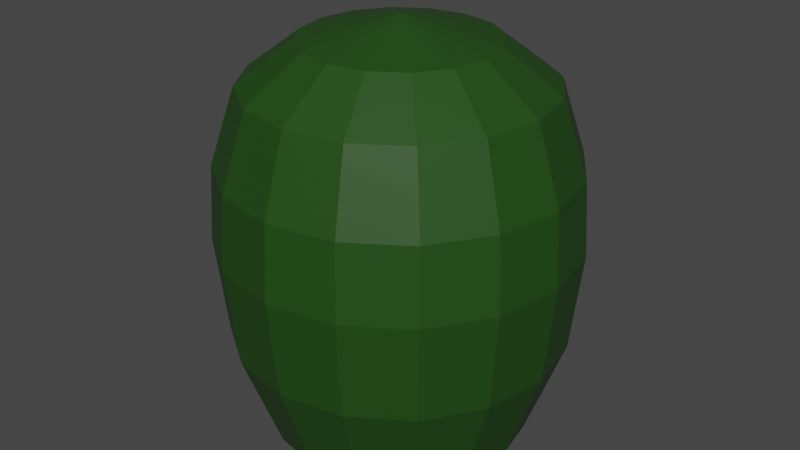 # Source: BarrelCactus1.blend  (saved by Blender 2.80.75; exported with 4.5.12 LTS)
import bpy
from mathutils import Matrix  # noqa: F401  (used for matrix-valued properties, if any)

bpy.ops.wm.read_factory_settings(use_empty=True)
scene = bpy.context.scene
scene.name = 'Scene'

# ---- collections
col_collection = bpy.data.collections.new('Collection'); scene.collection.children.link(col_collection)

# ---- materials (node trees are filled in below, after node groups)
mat_material_001 = bpy.data.materials.new('Material.001')
mat_material_001.use_transparent_shadow = False

# ---- material node trees
mat_material_001.use_nodes = True; mat_material_001.node_tree.nodes.clear()
_N = mat_material_001.node_tree.nodes; _L = mat_material_001.node_tree.links
n0 = _N.new('ShaderNodeOutputMaterial'); n0.name = 'Material Output'; n0.location = (300, 300)
n1 = _N.new('ShaderNodeBsdfPrincipled'); n1.name = 'Principled BSDF'; n1.location = (10, 300)
n1.distribution = 'GGX'
n1.subsurface_method = 'BURLEY'
n1.inputs[0].default_value = (0.01487, 0.06597, 0.006304, 1.0)
n1.inputs[3].default_value = 1.45
n1.inputs[27].default_value = (0.0, 0.0, 0.0, 1.0)
n1.inputs[28].default_value = 1.0
_L.new(n1.outputs[0], n0.inputs[0])
n0.is_active_output = True

# ---- world
world_world = bpy.data.worlds.new('World'); scene.world = world_world
world_world.use_nodes = True; world_world.node_tree.nodes.clear()
_N = world_world.node_tree.nodes; _L = world_world.node_tree.links
n0 = _N.new('ShaderNodeOutputWorld'); n0.name = 'World Output'; n0.location = (300, 300)
n1 = _N.new('ShaderNodeBackground'); n1.name = 'Background'; n1.location = (10, 300)
n1.inputs[0].default_value = (0.05088, 0.05088, 0.05088, 1.0)
_L.new(n1.outputs[0], n0.inputs[0])
n0.is_active_output = True
world_world.color = (0.05088, 0.05088, 0.05088)
world_world.use_sun_shadow = False
world_world.sun_shadow_jitter_overblur = 0.0

# ---- meshes
me_cylinder = bpy.data.meshes.new('Cylinder')
me_cylinder.from_pydata([(-7.603e-08, 0.8155, -2.451), (-3.389e-09, 5.646e-09, 2.111), (0.3121, 0.7534, -2.451), (-0.6563, 0.6563, 1.416), (0.5766, 0.5766, -2.451), (-0.8575, 0.3552, 1.416), (0.7534, 0.3121, -2.451), (-0.9281, 6.993e-09, 1.416), (0.8155, -3.861e-08, -2.451), (-0.8575, -0.3552, 1.416), (0.7534, -0.3121, -2.451), (-0.6563, -0.6563, 1.416), (0.5766, -0.5766, -2.451), (-0.3552, -0.8575, 1.416), (0.3121, -0.7534, -2.451), (5.441e-08, -0.9281, 1.416), (4.71e-08, -0.8155, -2.451), (0.3552, -0.8575, 1.416), (-0.3121, -0.7534, -2.451), (0.6563, -0.6563, 1.416), (-0.5766, -0.5766, -2.451), (0.8575, -0.3552, 1.416), (-0.7534, -0.3121, -2.451), (0.9281, -4.464e-08, 1.416), (-0.8155, 6.761e-09, -2.451), (0.8575, 0.3552, 1.416), (-0.7534, 0.3121, -2.451), (0.6563, 0.6563, 1.416), (-0.5766, 0.5766, -2.451), (0.3552, 0.8575, 1.416), (-0.3121, 0.7534, -2.451), (-8.573e-08, 0.9281, 1.416), (-1.011e-07, 1.112, -0.228), (0.4257, 1.028, -0.228), (0.7866, 0.7866, -0.228), (1.028, 0.4257, -0.228), (1.112, -5.504e-08, -0.228), (1.028, -0.4257, -0.228), (0.7866, -0.7866, -0.228), (0.4257, -1.028, -0.228), (6.685e-08, -1.112, -0.228), (-0.4257, -1.028, -0.228), (-0.7866, -0.7866, -0.228), (-1.028, -0.4257, -0.228), (-1.112, 6.852e-09, -0.228), (-1.028, 0.4257, -0.228), (-0.7866, 0.7866, -0.228), (-0.4257, 1.028, -0.228), (0.4001, 0.9658, -1.327), (0.7392, 0.7392, -1.327), (0.9658, 0.4001, -1.327), (1.045, -5.135e-08, -1.327), (0.9658, -0.4001, -1.327), (0.7392, -0.7392, -1.327), (0.4001, -0.9658, -1.327), (6.166e-08, -1.045, -1.327), (-0.4001, -0.9658, -1.327), (-0.7392, -0.7392, -1.327), (-0.9658, -0.4001, -1.327), (-1.045, 6.815e-09, -1.327), (-0.9658, 0.4001, -1.327), (-0.7392, 0.7392, -1.327), (-0.4001, 0.9658, -1.327), (-9.619e-08, 1.045, -1.327), (-5.565e-08, 0.5891, 1.866), (0.2254, 0.5442, 1.866), (0.4165, 0.4165, 1.866), (0.5442, 0.2254, 1.866), (0.5891, -2.684e-08, 1.866), (0.5442, -0.2254, 1.866), (0.4165, -0.4165, 1.866), (0.2254, -0.5442, 1.866), (3.33e-08, -0.5891, 1.866), (-0.2254, -0.5442, 1.866), (-0.4165, -0.4165, 1.866), (-0.5442, -0.2254, 1.866), (-0.5891, 5.938e-09, 1.866), (-0.5442, 0.2254, 1.866), (-0.4165, 0.4165, 1.866), (-0.2254, 0.5442, 1.866), (0.4139, 0.9993, 0.5912), (0.7649, 0.7649, 0.5912), (0.9993, 0.4139, 0.5912), (1.082, -5.225e-08, 0.5912), (0.9993, -0.4139, 0.5912), (0.7649, -0.7649, 0.5912), (0.4139, -0.9993, 0.5912), (6.393e-08, -1.082, 0.5912), (-0.4139, -0.9993, 0.5912), (-0.7649, -0.7649, 0.5912), (-0.9993, -0.4139, 0.5912), (-1.082, 7.927e-09, 0.5912), (-0.9993, 0.4139, 0.5912), (-0.7649, 0.7649, 0.5912), (-0.4139, 0.9993, 0.5912), (-9.94e-08, 1.082, 0.5912), (-0.3552, 0.8575, 1.416)], [], [(64, 1, 65), (65, 1, 66), (66, 1, 67), (67, 1, 68), (68, 1, 69), (69, 1, 70), (70, 1, 71), (71, 1, 72), (72, 1, 73), (73, 1, 74), (74, 1, 75), (75, 1, 76), (76, 1, 77), (77, 1, 78), (92, 5, 3, 93), (78, 1, 79), (79, 1, 64), (0, 2, 4, 6, 8, 10, 12, 14, 16, 18, 20, 22, 24, 26, 28, 30), (62, 47, 32, 63), (61, 46, 47, 62), (60, 45, 46, 61), (59, 44, 45, 60), (58, 43, 44, 59), (57, 42, 43, 58), (56, 41, 42, 57), (55, 40, 41, 56), (54, 39, 40, 55), (53, 38, 39, 54), (52, 37, 38, 53), (51, 36, 37, 52), (50, 35, 36, 51), (49, 34, 35, 50), (48, 33, 34, 49), (63, 32, 33, 48), (0, 63, 48, 2), (2, 48, 49, 4), (4, 49, 50, 6), (6, 50, 51, 8), (8, 51, 52, 10), (10, 52, 53, 12), (12, 53, 54, 14), (14, 54, 55, 16), (16, 55, 56, 18), (18, 56, 57, 20), (20, 57, 58, 22), (22, 58, 59, 24), (24, 59, 60, 26), (26, 60, 61, 28), (28, 61, 62, 30), (30, 62, 63, 0), (96, 79, 64, 31), (3, 78, 79, 96), (5, 77, 78, 3), (7, 76, 77, 5), (9, 75, 76, 7), (11, 74, 75, 9), (13, 73, 74, 11), (15, 72, 73, 13), (17, 71, 72, 15), (19, 70, 71, 17), (21, 69, 70, 19), (23, 68, 69, 21), (25, 67, 68, 23), (27, 66, 67, 25), (29, 65, 66, 27), (31, 64, 65, 29), (32, 95, 80, 33), (33, 80, 81, 34), (34, 81, 82, 35), (35, 82, 83, 36), (36, 83, 84, 37), (37, 84, 85, 38), (38, 85, 86, 39), (39, 86, 87, 40), (40, 87, 88, 41), (41, 88, 89, 42), (42, 89, 90, 43), (43, 90, 91, 44), (44, 91, 92, 45), (45, 92, 93, 46), (46, 93, 94, 47), (47, 94, 95, 32), (91, 7, 5, 92), (90, 9, 7, 91), (89, 11, 9, 90), (88, 13, 11, 89), (87, 15, 13, 88), (86, 17, 15, 87), (85, 19, 17, 86), (84, 21, 19, 85), (83, 23, 21, 84), (82, 25, 23, 83), (81, 27, 25, 82), (80, 29, 27, 81), (95, 31, 29, 80), (93, 3, 96, 94), (94, 96, 31, 95)])
_uv = me_cylinder.uv_layers.new(name='UVMap')
_uv.uv.foreach_set('vector', [0.9747, 0.9255, 0.9375, 1.0, 0.9249, 0.9255, 0.9249, 0.9255, 0.875, 1.0, 0.8624, 0.9255, 0.8624, 0.9255, 0.8125, 1.0, 0.7999, 0.9255, 0.7999, 0.9255, 0.75, 1.0, 0.7374, 0.9255, 0.7374, 0.9255, 0.6875, 1.0, 0.6749, 0.9255, 0.6749, 0.9255, 0.625, 1.0, 0.6124, 0.9255, 0.6124, 0.9255, 0.5625, 1.0, 0.5499, 0.9255, 0.5499, 0.9255, 0.5, 1.0, 0.4874, 0.9255, 0.4874, 0.9255, 0.4375, 1.0, 0.4249, 0.9255, 0.4249, 0.9255, 0.375, 1.0, 0.3624, 0.9255, 0.3624, 0.9255, 0.3125, 1.0, 0.2999, 0.9255, 0.2999, 0.9255, 0.25, 1.0, 0.2374, 0.9255, 0.2374, 0.9255, 0.1875, 1.0, 0.1749, 0.9255, 0.1749, 0.9255, 0.125, 1.0, 0.1124, 0.9255, 0.1875, 0.7946, 0.1841, 0.866, 0.1216, 0.866, 0.125, 0.7946, 0.1124, 0.9255, 0.0625, 1.0, 0.04987, 0.9255, 0.04987, 0.9255, 0.0, 1.0, 0.0, 0.9255, 0.75, 0.49, 0.8418, 0.4717, 0.9197, 0.4197, 0.9717, 0.3418, 0.99, 0.25, 0.9717, 0.1582, 0.9197, 0.08029, 0.8418, 0.02827, 0.75, 0.01, 0.6582, 0.02827, 0.5803, 0.08029, 0.5283, 0.1582, 0.51, 0.25, 0.5283, 0.3418, 0.5803, 0.4197, 0.6582, 0.4717, 0.0625, 0.625, 0.0625, 0.75, 0.0, 0.75, 0.0, 0.625, 0.125, 0.625, 0.125, 0.75, 0.0625, 0.75, 0.0625, 0.625, 0.1875, 0.625, 0.1875, 0.75, 0.125, 0.75, 0.125, 0.625, 0.25, 0.625, 0.25, 0.75, 0.1875, 0.75, 0.1875, 0.625, 0.3125, 0.625, 0.3125, 0.75, 0.25, 0.75, 0.25, 0.625, 0.375, 0.625, 0.375, 0.75, 0.3125, 0.75, 0.3125, 0.625, 0.4375, 0.625, 0.4375, 0.75, 0.375, 0.75, 0.375, 0.625, 0.5, 0.625, 0.5, 0.75, 0.4375, 0.75, 0.4375, 0.625, 0.5625, 0.625, 0.5625, 0.75, 0.5, 0.75, 0.5, 0.625, 0.625, 0.625, 0.625, 0.75, 0.5625, 0.75, 0.5625, 0.625, 0.6875, 0.625, 0.6875, 0.75, 0.625, 0.75, 0.625, 0.625, 0.75, 0.625, 0.75, 0.75, 0.6875, 0.75, 0.6875, 0.625, 0.8125, 0.625, 0.8125, 0.75, 0.75, 0.75, 0.75, 0.625, 0.875, 0.625, 0.875, 0.75, 0.8125, 0.75, 0.8125, 0.625, 0.9375, 0.625, 0.9375, 0.75, 0.875, 0.75, 0.875, 0.625, 1.0, 0.625, 1.0, 0.75, 0.9375, 0.75, 0.9375, 0.625, 1.0, 0.5, 1.0, 0.625, 0.9375, 0.625, 0.9375, 0.5, 0.9375, 0.5, 0.9375, 0.625, 0.875, 0.625, 0.875, 0.5, 0.875, 0.5, 0.875, 0.625, 0.8125, 0.625, 0.8125, 0.5, 0.8125, 0.5, 0.8125, 0.625, 0.75, 0.625, 0.75, 0.5, 0.75, 0.5, 0.75, 0.625, 0.6875, 0.625, 0.6875, 0.5, 0.6875, 0.5, 0.6875, 0.625, 0.625, 0.625, 0.625, 0.5, 0.625, 0.5, 0.625, 0.625, 0.5625, 0.625, 0.5625, 0.5, 0.5625, 0.5, 0.5625, 0.625, 0.5, 0.625, 0.5, 0.5, 0.5, 0.5, 0.5, 0.625, 0.4375, 0.625, 0.4375, 0.5, 0.4375, 0.5, 0.4375, 0.625, 0.375, 0.625, 0.375, 0.5, 0.375, 0.5, 0.375, 0.625, 0.3125, 0.625, 0.3125, 0.5, 0.3125, 0.5, 0.3125, 0.625, 0.25, 0.625, 0.25, 0.5, 0.25, 0.5, 0.25, 0.625, 0.1875, 0.625, 0.1875, 0.5, 0.1875, 0.5, 0.1875, 0.625, 0.125, 0.625, 0.125, 0.5, 0.125, 0.5, 0.125, 0.625, 0.0625, 0.625, 0.0625, 0.5, 0.0625, 0.5, 0.0625, 0.625, 0.0, 0.625, 0.0, 0.5, 0.05906, 0.866, 0.04987, 0.9255, 0.0, 0.9255, 0.0, 0.866, 0.1216, 0.866, 0.1124, 0.9255, 0.04987, 0.9255, 0.05906, 0.866, 0.1841, 0.866, 0.1749, 0.9255, 0.1124, 0.9255, 0.1216, 0.866, 0.2466, 0.866, 0.2374, 0.9255, 0.1749, 0.9255, 0.1841, 0.866, 0.3091, 0.866, 0.2999, 0.9255, 0.2374, 0.9255, 0.2466, 0.866, 0.3716, 0.866, 0.3624, 0.9255, 0.2999, 0.9255, 0.3091, 0.866, 0.4341, 0.866, 0.4249, 0.9255, 0.3624, 0.9255, 0.3716, 0.866, 0.4966, 0.866, 0.4874, 0.9255, 0.4249, 0.9255, 0.4341, 0.866, 0.5591, 0.866, 0.5499, 0.9255, 0.4874, 0.9255, 0.4966, 0.866, 0.6216, 0.866, 0.6124, 0.9255, 0.5499, 0.9255, 0.5591, 0.866, 0.6841, 0.866, 0.6749, 0.9255, 0.6124, 0.9255, 0.6216, 0.866, 0.7466, 0.866, 0.7374, 0.9255, 0.6749, 0.9255, 0.6841, 0.866, 0.8091, 0.866, 0.7999, 0.9255, 0.7374, 0.9255, 0.7466, 0.866, 0.8716, 0.866, 0.8624, 0.9255, 0.7999, 0.9255, 0.8091, 0.866, 0.9341, 0.866, 0.9249, 0.9255, 0.8624, 0.9255, 0.8716, 0.866, 0.9931, 0.866, 0.9747, 0.9255, 0.9249, 0.9255, 0.9341, 0.866, 1.0, 0.75, 1.0, 0.7946, 0.9375, 0.7946, 0.9375, 0.75, 0.9375, 0.75, 0.9375, 0.7946, 0.875, 0.7946, 0.875, 0.75, 0.875, 0.75, 0.875, 0.7946, 0.8125, 0.7946, 0.8125, 0.75, 0.8125, 0.75, 0.8125, 0.7946, 0.75, 0.7946, 0.75, 0.75, 0.75, 0.75, 0.75, 0.7946, 0.6875, 0.7946, 0.6875, 0.75, 0.6875, 0.75, 0.6875, 0.7946, 0.625, 0.7946, 0.625, 0.75, 0.625, 0.75, 0.625, 0.7946, 0.5625, 0.7946, 0.5625, 0.75, 0.5625, 0.75, 0.5625, 0.7946, 0.5, 0.7946, 0.5, 0.75, 0.5, 0.75, 0.5, 0.7946, 0.4375, 0.7946, 0.4375, 0.75, 0.4375, 0.75, 0.4375, 0.7946, 0.375, 0.7946, 0.375, 0.75, 0.375, 0.75, 0.375, 0.7946, 0.3125, 0.7946, 0.3125, 0.75, 0.3125, 0.75, 0.3125, 0.7946, 0.25, 0.7946, 0.25, 0.75, 0.25, 0.75, 0.25, 0.7946, 0.1875, 0.7946, 0.1875, 0.75, 0.1875, 0.75, 0.1875, 0.7946, 0.125, 0.7946, 0.125, 0.75, 0.125, 0.75, 0.125, 0.7946, 0.0625, 0.7946, 0.0625, 0.75, 0.0625, 0.75, 0.0625, 0.7946, 0.0, 0.7946, 0.0, 0.75, 0.25, 0.7946, 0.2466, 0.866, 0.1841, 0.866, 0.1875, 0.7946, 0.3125, 0.7946, 0.3091, 0.866, 0.2466, 0.866, 0.25, 0.7946, 0.375, 0.7946, 0.3716, 0.866, 0.3091, 0.866, 0.3125, 0.7946, 0.4375, 0.7946, 0.4341, 0.866, 0.3716, 0.866, 0.375, 0.7946, 0.5, 0.7946, 0.4966, 0.866, 0.4341, 0.866, 0.4375, 0.7946, 0.5625, 0.7946, 0.5591, 0.866, 0.4966, 0.866, 0.5, 0.7946, 0.625, 0.7946, 0.6216, 0.866, 0.5591, 0.866, 0.5625, 0.7946, 0.6875, 0.7946, 0.6841, 0.866, 0.6216, 0.866, 0.625, 0.7946, 0.75, 0.7946, 0.7466, 0.866, 0.6841, 0.866, 0.6875, 0.7946, 0.8125, 0.7946, 0.8091, 0.866, 0.7466, 0.866, 0.75, 0.7946, 0.875, 0.7946, 0.8716, 0.866, 0.8091, 0.866, 0.8125, 0.7946, 0.9375, 0.7946, 0.9341, 0.866, 0.8716, 0.866, 0.875, 0.7946, 1.0, 0.7946, 0.9931, 0.866, 0.9341, 0.866, 0.9375, 0.7946, 0.125, 0.7946, 0.1216, 0.866, 0.05906, 0.866, 0.0625, 0.7946, 0.0625, 0.7946, 0.05906, 0.866, 0.0, 0.866, 0.0, 0.7946])
me_cylinder.materials.append(mat_material_001)
me_cylinder.use_remesh_preserve_volume = False
me_cylinder.use_remesh_preserve_attributes = False
me_cylinder.use_mirror_vertex_groups = False
me_cylinder.update()

# ---- objects
ob_cylinder = bpy.data.objects.new('Cylinder', me_cylinder)

# ---- transforms, parenting, visibility, modifiers, constraints
ob_cylinder.location = (0.0, 0.0, 1.264)
ob_cylinder.scale = (0.9354, 0.9354, 0.5314)
ob_cylinder.lineart.crease_threshold = 0.0

# ---- collection membership
col_collection.objects.link(ob_cylinder)

# ---- scene / render settings (as saved in the file)
scene.frame_start = 1; scene.frame_end = 250; scene.frame_set(1)
scene.render.engine = 'BLENDER_EEVEE_NEXT'
scene.cycles.use_denoising = False
scene.cycles.samples = 128
scene.cycles.sampling_pattern = 'TABULATED_SOBOL'
scene.cycles.use_adaptive_sampling = False
scene.cycles.use_light_tree = False
scene.view_settings.view_transform = 'Filmic'
bpy.context.view_layer.update()

# ---- added for rendering (the .blend has no active camera and no usable light): camera, sun
cam_auto = bpy.data.cameras.new('AutoCamera')
cam_auto.lens = 50.0
cam_auto.sensor_width = 36.0
cam_auto.clip_end = 1000.0
ob_auto_camera = bpy.data.objects.new('AutoCamera', cam_auto)
scene.collection.objects.link(ob_auto_camera)
ob_auto_camera.location = (3.52753, -4.23303, 3.99506)
ob_auto_camera.rotation_euler = (1.09748, -7.21219e-08, 0.694738)
scene.camera = ob_auto_camera
light_auto_sun = bpy.data.lights.new('AutoSun', 'SUN')
light_auto_sun.energy = 3.0
light_auto_sun.angle = 0.0523599
ob_auto_sun = bpy.data.objects.new('AutoSun', light_auto_sun)
scene.collection.objects.link(ob_auto_sun)
ob_auto_sun.rotation_euler = (0.872665, 0.174533, 0.523599)
bpy.context.view_layer.update()
